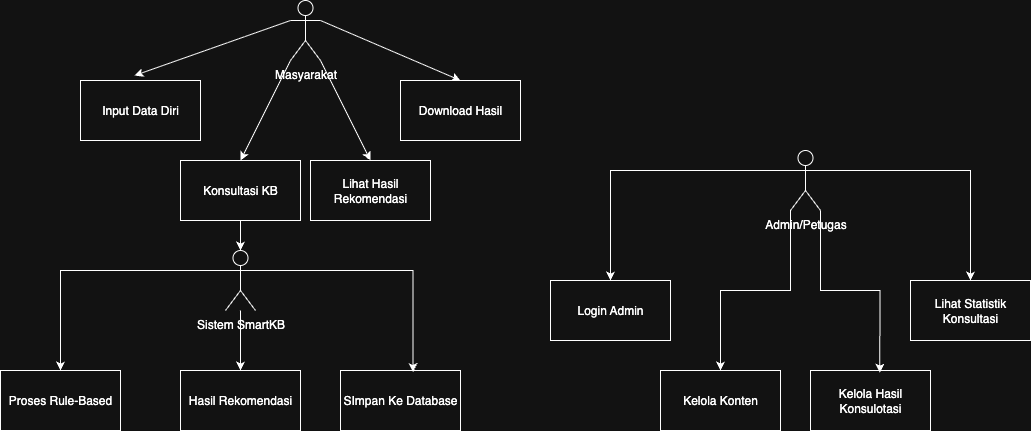

The diagram above was exported from draw.io. Its source (the exported page's mxGraphModel, read from the mxfile embedded in the PNG):
<mxGraphModel dx="976" dy="667" grid="1" gridSize="10" guides="1" tooltips="1" connect="1" arrows="1" fold="1" page="1" pageScale="1" pageWidth="827" pageHeight="1169" math="0" shadow="0">
  <root>
    <mxCell id="0" />
    <mxCell id="1" parent="0" />
    <mxCell id="iv1_0V2euTC5-H4SXGiO-11" style="edgeStyle=orthogonalEdgeStyle;rounded=0;orthogonalLoop=1;jettySize=auto;html=1;exitX=0;exitY=1;exitDx=0;exitDy=0;exitPerimeter=0;" parent="1" source="iv1_0V2euTC5-H4SXGiO-1" edge="1">
      <mxGeometry relative="1" as="geometry">
        <mxPoint x="370" y="120" as="targetPoint" />
      </mxGeometry>
    </mxCell>
    <mxCell id="iv1_0V2euTC5-H4SXGiO-1" value="Masyarakat" style="shape=umlActor;verticalLabelPosition=bottom;verticalAlign=top;html=1;outlineConnect=0;" parent="1" vertex="1">
      <mxGeometry x="370" y="60" width="30" height="60" as="geometry" />
    </mxCell>
    <mxCell id="iv1_0V2euTC5-H4SXGiO-2" value="Input Data Diri" style="rounded=0;whiteSpace=wrap;html=1;" parent="1" vertex="1">
      <mxGeometry x="160" y="140" width="120" height="60" as="geometry" />
    </mxCell>
    <mxCell id="iv1_0V2euTC5-H4SXGiO-3" value="Konsultasi KB" style="rounded=0;whiteSpace=wrap;html=1;" parent="1" vertex="1">
      <mxGeometry x="260" y="220" width="120" height="60" as="geometry" />
    </mxCell>
    <mxCell id="iv1_0V2euTC5-H4SXGiO-4" value="Lihat Hasil Rekomendasi" style="rounded=0;whiteSpace=wrap;html=1;" parent="1" vertex="1">
      <mxGeometry x="390" y="220" width="120" height="60" as="geometry" />
    </mxCell>
    <mxCell id="iv1_0V2euTC5-H4SXGiO-6" value="Download Hasil" style="rounded=0;whiteSpace=wrap;html=1;" parent="1" vertex="1">
      <mxGeometry x="480" y="140" width="120" height="60" as="geometry" />
    </mxCell>
    <mxCell id="iv1_0V2euTC5-H4SXGiO-8" value="" style="endArrow=classic;html=1;rounded=0;entryX=0.45;entryY=-0.083;entryDx=0;entryDy=0;entryPerimeter=0;exitX=0;exitY=0.3333333333333333;exitDx=0;exitDy=0;exitPerimeter=0;" parent="1" source="iv1_0V2euTC5-H4SXGiO-1" target="iv1_0V2euTC5-H4SXGiO-2" edge="1">
      <mxGeometry width="50" height="50" relative="1" as="geometry">
        <mxPoint x="380" y="390" as="sourcePoint" />
        <mxPoint x="430" y="340" as="targetPoint" />
      </mxGeometry>
    </mxCell>
    <mxCell id="iv1_0V2euTC5-H4SXGiO-9" value="" style="endArrow=classic;html=1;rounded=0;entryX=0.5;entryY=0;entryDx=0;entryDy=0;exitX=0;exitY=1;exitDx=0;exitDy=0;exitPerimeter=0;" parent="1" source="iv1_0V2euTC5-H4SXGiO-1" target="iv1_0V2euTC5-H4SXGiO-3" edge="1">
      <mxGeometry width="50" height="50" relative="1" as="geometry">
        <mxPoint x="506" y="140" as="sourcePoint" />
        <mxPoint x="250" y="249" as="targetPoint" />
      </mxGeometry>
    </mxCell>
    <mxCell id="iv1_0V2euTC5-H4SXGiO-10" value="" style="endArrow=classic;html=1;rounded=0;entryX=0.5;entryY=0;entryDx=0;entryDy=0;exitX=1;exitY=1;exitDx=0;exitDy=0;exitPerimeter=0;" parent="1" source="iv1_0V2euTC5-H4SXGiO-1" target="iv1_0V2euTC5-H4SXGiO-4" edge="1">
      <mxGeometry width="50" height="50" relative="1" as="geometry">
        <mxPoint x="400" y="180" as="sourcePoint" />
        <mxPoint x="330" y="304" as="targetPoint" />
      </mxGeometry>
    </mxCell>
    <mxCell id="iv1_0V2euTC5-H4SXGiO-12" value="" style="endArrow=classic;html=1;rounded=0;entryX=0.5;entryY=0;entryDx=0;entryDy=0;exitX=1;exitY=0.3333333333333333;exitDx=0;exitDy=0;exitPerimeter=0;" parent="1" source="iv1_0V2euTC5-H4SXGiO-1" target="iv1_0V2euTC5-H4SXGiO-6" edge="1">
      <mxGeometry width="50" height="50" relative="1" as="geometry">
        <mxPoint x="526" y="120" as="sourcePoint" />
        <mxPoint x="270" y="245" as="targetPoint" />
      </mxGeometry>
    </mxCell>
    <mxCell id="iv1_0V2euTC5-H4SXGiO-24" style="edgeStyle=orthogonalEdgeStyle;rounded=0;orthogonalLoop=1;jettySize=auto;html=1;exitX=0;exitY=0.3333333333333333;exitDx=0;exitDy=0;exitPerimeter=0;entryX=0.5;entryY=0;entryDx=0;entryDy=0;" parent="1" source="iv1_0V2euTC5-H4SXGiO-13" target="iv1_0V2euTC5-H4SXGiO-21" edge="1">
      <mxGeometry relative="1" as="geometry" />
    </mxCell>
    <mxCell id="iv1_0V2euTC5-H4SXGiO-26" value="" style="edgeStyle=orthogonalEdgeStyle;rounded=0;orthogonalLoop=1;jettySize=auto;html=1;" parent="1" source="iv1_0V2euTC5-H4SXGiO-13" target="iv1_0V2euTC5-H4SXGiO-22" edge="1">
      <mxGeometry relative="1" as="geometry" />
    </mxCell>
    <mxCell id="iv1_0V2euTC5-H4SXGiO-13" value="Sistem SmartKB" style="shape=umlActor;verticalLabelPosition=bottom;verticalAlign=top;html=1;outlineConnect=0;" parent="1" vertex="1">
      <mxGeometry x="305" y="310" width="30" height="60" as="geometry" />
    </mxCell>
    <mxCell id="iv1_0V2euTC5-H4SXGiO-20" style="edgeStyle=orthogonalEdgeStyle;rounded=0;orthogonalLoop=1;jettySize=auto;html=1;exitX=0.5;exitY=1;exitDx=0;exitDy=0;entryX=0.5;entryY=0;entryDx=0;entryDy=0;entryPerimeter=0;" parent="1" source="iv1_0V2euTC5-H4SXGiO-3" target="iv1_0V2euTC5-H4SXGiO-13" edge="1">
      <mxGeometry relative="1" as="geometry" />
    </mxCell>
    <mxCell id="iv1_0V2euTC5-H4SXGiO-21" value="Proses Rule-Based" style="rounded=0;whiteSpace=wrap;html=1;" parent="1" vertex="1">
      <mxGeometry x="80" y="430" width="120" height="60" as="geometry" />
    </mxCell>
    <mxCell id="iv1_0V2euTC5-H4SXGiO-22" value="Hasil Rekomendasi" style="rounded=0;whiteSpace=wrap;html=1;" parent="1" vertex="1">
      <mxGeometry x="260" y="430" width="120" height="60" as="geometry" />
    </mxCell>
    <mxCell id="iv1_0V2euTC5-H4SXGiO-23" value="SImpan Ke Database" style="rounded=0;whiteSpace=wrap;html=1;" parent="1" vertex="1">
      <mxGeometry x="420" y="430" width="120" height="60" as="geometry" />
    </mxCell>
    <mxCell id="iv1_0V2euTC5-H4SXGiO-25" style="edgeStyle=orthogonalEdgeStyle;rounded=0;orthogonalLoop=1;jettySize=auto;html=1;exitX=1;exitY=0.3333333333333333;exitDx=0;exitDy=0;exitPerimeter=0;entryX=0.604;entryY=0.025;entryDx=0;entryDy=0;entryPerimeter=0;" parent="1" source="iv1_0V2euTC5-H4SXGiO-13" target="iv1_0V2euTC5-H4SXGiO-23" edge="1">
      <mxGeometry relative="1" as="geometry" />
    </mxCell>
    <mxCell id="iv1_0V2euTC5-H4SXGiO-33" style="edgeStyle=orthogonalEdgeStyle;rounded=0;orthogonalLoop=1;jettySize=auto;html=1;exitX=0;exitY=0.3333333333333333;exitDx=0;exitDy=0;exitPerimeter=0;entryX=0.5;entryY=0;entryDx=0;entryDy=0;" parent="1" source="iv1_0V2euTC5-H4SXGiO-27" target="iv1_0V2euTC5-H4SXGiO-29" edge="1">
      <mxGeometry relative="1" as="geometry" />
    </mxCell>
    <mxCell id="iv1_0V2euTC5-H4SXGiO-34" style="edgeStyle=orthogonalEdgeStyle;rounded=0;orthogonalLoop=1;jettySize=auto;html=1;exitX=1;exitY=0.3333333333333333;exitDx=0;exitDy=0;exitPerimeter=0;entryX=0.5;entryY=0;entryDx=0;entryDy=0;" parent="1" source="iv1_0V2euTC5-H4SXGiO-27" target="iv1_0V2euTC5-H4SXGiO-32" edge="1">
      <mxGeometry relative="1" as="geometry" />
    </mxCell>
    <mxCell id="iv1_0V2euTC5-H4SXGiO-35" style="edgeStyle=orthogonalEdgeStyle;rounded=0;orthogonalLoop=1;jettySize=auto;html=1;exitX=0;exitY=1;exitDx=0;exitDy=0;exitPerimeter=0;entryX=0.5;entryY=0;entryDx=0;entryDy=0;" parent="1" source="iv1_0V2euTC5-H4SXGiO-27" target="iv1_0V2euTC5-H4SXGiO-30" edge="1">
      <mxGeometry relative="1" as="geometry" />
    </mxCell>
    <mxCell id="iv1_0V2euTC5-H4SXGiO-27" value="Admin/Petugas" style="shape=umlActor;verticalLabelPosition=bottom;verticalAlign=top;html=1;outlineConnect=0;" parent="1" vertex="1">
      <mxGeometry x="870" y="210" width="30" height="60" as="geometry" />
    </mxCell>
    <mxCell id="iv1_0V2euTC5-H4SXGiO-29" value="Login Admin" style="rounded=0;whiteSpace=wrap;html=1;" parent="1" vertex="1">
      <mxGeometry x="630" y="340" width="120" height="60" as="geometry" />
    </mxCell>
    <mxCell id="iv1_0V2euTC5-H4SXGiO-30" value="Kelola Konten" style="rounded=0;whiteSpace=wrap;html=1;" parent="1" vertex="1">
      <mxGeometry x="740" y="430" width="120" height="60" as="geometry" />
    </mxCell>
    <mxCell id="iv1_0V2euTC5-H4SXGiO-31" value="Kelola Hasil Konsulotasi" style="rounded=0;whiteSpace=wrap;html=1;" parent="1" vertex="1">
      <mxGeometry x="890" y="430" width="120" height="60" as="geometry" />
    </mxCell>
    <mxCell id="iv1_0V2euTC5-H4SXGiO-32" value="Lihat Statistik Konsultasi" style="rounded=0;whiteSpace=wrap;html=1;" parent="1" vertex="1">
      <mxGeometry x="990" y="340" width="120" height="60" as="geometry" />
    </mxCell>
    <mxCell id="iv1_0V2euTC5-H4SXGiO-36" style="edgeStyle=orthogonalEdgeStyle;rounded=0;orthogonalLoop=1;jettySize=auto;html=1;exitX=1;exitY=1;exitDx=0;exitDy=0;exitPerimeter=0;entryX=0.578;entryY=0.037;entryDx=0;entryDy=0;entryPerimeter=0;" parent="1" source="iv1_0V2euTC5-H4SXGiO-27" target="iv1_0V2euTC5-H4SXGiO-31" edge="1">
      <mxGeometry relative="1" as="geometry" />
    </mxCell>
  </root>
</mxGraphModel>